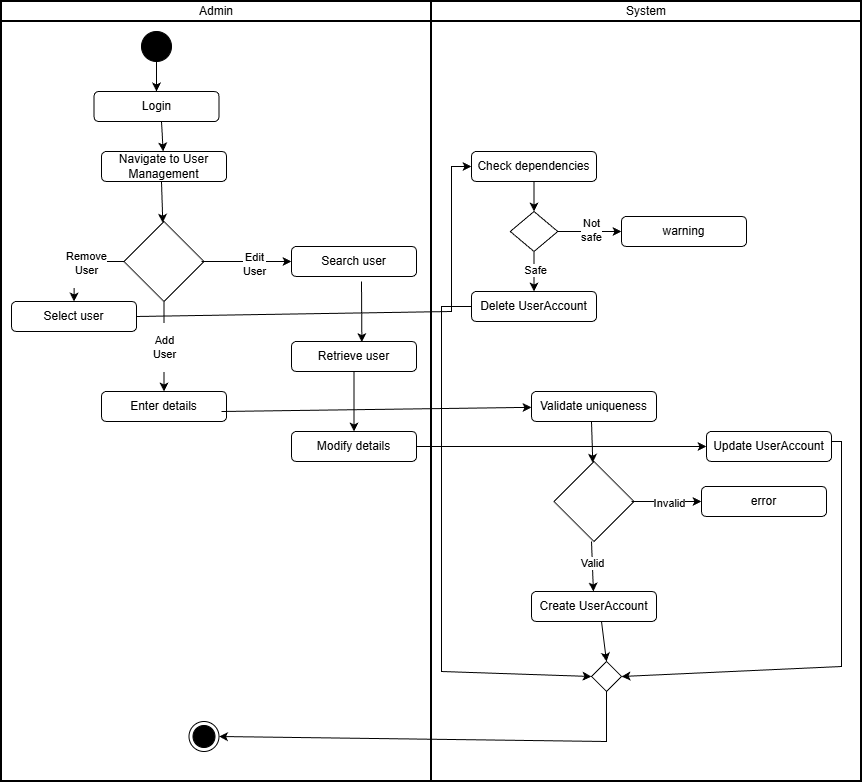

The diagram above was exported from draw.io. Its source (the exported page's mxGraphModel, read from the mxfile embedded in the PNG):
<mxGraphModel dx="1042" dy="542" grid="1" gridSize="10" guides="1" tooltips="1" connect="1" arrows="1" fold="1" page="1" pageScale="1" pageWidth="850" pageHeight="1100" math="0" shadow="0">
  <root>
    <mxCell id="0" />
    <mxCell id="1" parent="0" />
    <mxCell id="w6eBFjdcYCsOihNYzSMl-2" parent="1" style="swimlane;html=1;startSize=20;fontStyle=0;collapsible=0;horizontal=1;swimlaneLine=1;strokeWidth=2;swimlaneFillColor=#ffffff;whiteSpace=wrap;" value="System" vertex="1">
      <mxGeometry height="780" width="430" x="450" y="10" as="geometry" />
    </mxCell>
    <mxCell id="w6eBFjdcYCsOihNYzSMl-39" parent="w6eBFjdcYCsOihNYzSMl-2" style="rounded=1;whiteSpace=wrap;html=1;" value="&lt;p dir=&quot;auto&quot; style=&quot;white-space-collapse: preserve;&quot;&gt;Validate uniqueness&lt;/p&gt;" vertex="1">
      <mxGeometry height="30" width="125" x="100" y="390" as="geometry" />
    </mxCell>
    <mxCell id="w6eBFjdcYCsOihNYzSMl-44" parent="w6eBFjdcYCsOihNYzSMl-2" style="rhombus;whiteSpace=wrap;html=1;" value="" vertex="1">
      <mxGeometry height="80" width="80" x="122.5" y="460" as="geometry" />
    </mxCell>
    <mxCell id="w6eBFjdcYCsOihNYzSMl-48" edge="1" parent="w6eBFjdcYCsOihNYzSMl-2" style="endArrow=classic;html=1;rounded=0;" target="w6eBFjdcYCsOihNYzSMl-44" value="">
      <mxGeometry height="50" relative="1" width="50" as="geometry">
        <mxPoint x="160" y="420" as="sourcePoint" />
        <mxPoint x="210" y="370" as="targetPoint" />
      </mxGeometry>
    </mxCell>
    <mxCell id="w6eBFjdcYCsOihNYzSMl-53" parent="w6eBFjdcYCsOihNYzSMl-2" style="rounded=1;whiteSpace=wrap;html=1;" value="&lt;p dir=&quot;auto&quot; style=&quot;white-space-collapse: preserve;&quot;&gt;error&lt;/p&gt;" vertex="1">
      <mxGeometry height="30" width="125" x="270" y="485" as="geometry" />
    </mxCell>
    <mxCell id="w6eBFjdcYCsOihNYzSMl-54" edge="1" parent="w6eBFjdcYCsOihNYzSMl-2" style="endArrow=classic;html=1;rounded=0;entryX=0;entryY=0.5;entryDx=0;entryDy=0;" target="w6eBFjdcYCsOihNYzSMl-53" value="">
      <mxGeometry height="50" relative="1" width="50" as="geometry">
        <mxPoint x="200" y="500" as="sourcePoint" />
        <mxPoint x="250" y="450" as="targetPoint" />
      </mxGeometry>
    </mxCell>
    <mxCell id="w6eBFjdcYCsOihNYzSMl-55" connectable="0" parent="w6eBFjdcYCsOihNYzSMl-54" style="edgeLabel;html=1;align=center;verticalAlign=middle;resizable=0;points=[];" value="&lt;p dir=&quot;auto&quot; style=&quot;white-space: pre-wrap;&quot;&gt;Invalid&lt;/p&gt;" vertex="1">
      <mxGeometry relative="1" x="0.056" y="-1" as="geometry">
        <mxPoint as="offset" />
      </mxGeometry>
    </mxCell>
    <mxCell id="w6eBFjdcYCsOihNYzSMl-56" parent="w6eBFjdcYCsOihNYzSMl-2" style="rounded=1;whiteSpace=wrap;html=1;" value="&lt;p dir=&quot;auto&quot; style=&quot;white-space-collapse: preserve;&quot;&gt;Create UserAccount&lt;/p&gt;" vertex="1">
      <mxGeometry height="30" width="125" x="100" y="590" as="geometry" />
    </mxCell>
    <mxCell id="w6eBFjdcYCsOihNYzSMl-57" edge="1" parent="w6eBFjdcYCsOihNYzSMl-2" style="endArrow=classic;html=1;rounded=0;" target="w6eBFjdcYCsOihNYzSMl-56" value="">
      <mxGeometry height="50" relative="1" width="50" as="geometry">
        <mxPoint x="160" y="540" as="sourcePoint" />
        <mxPoint x="210" y="490" as="targetPoint" />
      </mxGeometry>
    </mxCell>
    <mxCell id="w6eBFjdcYCsOihNYzSMl-58" connectable="0" parent="w6eBFjdcYCsOihNYzSMl-57" style="edgeLabel;html=1;align=center;verticalAlign=middle;resizable=0;points=[];" value="Valid" vertex="1">
      <mxGeometry relative="1" x="-0.1195" as="geometry">
        <mxPoint as="offset" />
      </mxGeometry>
    </mxCell>
    <mxCell id="w6eBFjdcYCsOihNYzSMl-70" edge="1" parent="w6eBFjdcYCsOihNYzSMl-2" style="endArrow=classic;html=1;rounded=0;entryX=0.5;entryY=0;entryDx=0;entryDy=0;" target="w6eBFjdcYCsOihNYzSMl-148" value="">
      <mxGeometry height="50" relative="1" width="50" as="geometry">
        <mxPoint x="170" y="620" as="sourcePoint" />
        <mxPoint x="170.375" y="649.4000000000001" as="targetPoint" />
      </mxGeometry>
    </mxCell>
    <mxCell id="w6eBFjdcYCsOihNYzSMl-112" parent="w6eBFjdcYCsOihNYzSMl-2" style="rounded=1;whiteSpace=wrap;html=1;" value="&lt;p dir=&quot;auto&quot; style=&quot;white-space-collapse: preserve;&quot;&gt;Update UserAccount&lt;/p&gt;" vertex="1">
      <mxGeometry height="30" width="125" x="275" y="430" as="geometry" />
    </mxCell>
    <mxCell id="w6eBFjdcYCsOihNYzSMl-114" edge="1" parent="w6eBFjdcYCsOihNYzSMl-2" style="endArrow=classic;html=1;rounded=0;entryX=1;entryY=0.5;entryDx=0;entryDy=0;" target="w6eBFjdcYCsOihNYzSMl-148" value="">
      <mxGeometry height="50" relative="1" width="50" as="geometry">
        <Array as="points">
          <mxPoint x="410" y="440" />
          <mxPoint x="410" y="665" />
        </Array>
        <mxPoint x="400" y="440" as="sourcePoint" />
        <mxPoint x="225" y="665" as="targetPoint" />
      </mxGeometry>
    </mxCell>
    <mxCell id="w6eBFjdcYCsOihNYzSMl-119" parent="w6eBFjdcYCsOihNYzSMl-2" style="rounded=1;whiteSpace=wrap;html=1;" value="&lt;p dir=&quot;auto&quot; style=&quot;white-space-collapse: preserve;&quot;&gt;Check dependencies&lt;/p&gt;" vertex="1">
      <mxGeometry height="30" width="125" x="40" y="150" as="geometry" />
    </mxCell>
    <mxCell id="w6eBFjdcYCsOihNYzSMl-121" parent="w6eBFjdcYCsOihNYzSMl-2" style="rhombus;whiteSpace=wrap;html=1;" value="" vertex="1">
      <mxGeometry height="40" width="47.5" x="78.75" y="210" as="geometry" />
    </mxCell>
    <mxCell id="w6eBFjdcYCsOihNYzSMl-122" edge="1" parent="w6eBFjdcYCsOihNYzSMl-2" source="w6eBFjdcYCsOihNYzSMl-119" style="endArrow=classic;html=1;rounded=0;exitX=0.5;exitY=1;exitDx=0;exitDy=0;entryX=0.5;entryY=0;entryDx=0;entryDy=0;" target="w6eBFjdcYCsOihNYzSMl-121" value="">
      <mxGeometry height="50" relative="1" width="50" as="geometry">
        <mxPoint x="80" y="310" as="sourcePoint" />
        <mxPoint x="130" y="260" as="targetPoint" />
      </mxGeometry>
    </mxCell>
    <mxCell id="w6eBFjdcYCsOihNYzSMl-140" parent="w6eBFjdcYCsOihNYzSMl-2" style="rounded=1;whiteSpace=wrap;html=1;" value="&lt;p dir=&quot;auto&quot; style=&quot;white-space-collapse: preserve;&quot;&gt;warning&lt;/p&gt;" vertex="1">
      <mxGeometry height="30" width="125" x="190" y="215" as="geometry" />
    </mxCell>
    <mxCell id="w6eBFjdcYCsOihNYzSMl-141" edge="1" parent="w6eBFjdcYCsOihNYzSMl-2" source="w6eBFjdcYCsOihNYzSMl-121" style="endArrow=classic;html=1;rounded=0;exitX=1;exitY=0.5;exitDx=0;exitDy=0;entryX=0;entryY=0.5;entryDx=0;entryDy=0;" target="w6eBFjdcYCsOihNYzSMl-140" value="">
      <mxGeometry height="50" relative="1" width="50" as="geometry">
        <mxPoint x="80" y="330" as="sourcePoint" />
        <mxPoint x="130" y="280" as="targetPoint" />
      </mxGeometry>
    </mxCell>
    <mxCell id="w6eBFjdcYCsOihNYzSMl-142" connectable="0" parent="w6eBFjdcYCsOihNYzSMl-141" style="edgeLabel;html=1;align=center;verticalAlign=middle;resizable=0;points=[];" value="&lt;p dir=&quot;auto&quot; style=&quot;white-space: pre-wrap;&quot;&gt;Not safe&lt;/p&gt;" vertex="1">
      <mxGeometry relative="1" x="0.0337" y="2" as="geometry">
        <mxPoint as="offset" />
      </mxGeometry>
    </mxCell>
    <mxCell id="w6eBFjdcYCsOihNYzSMl-143" parent="w6eBFjdcYCsOihNYzSMl-2" style="rounded=1;whiteSpace=wrap;html=1;" value="&lt;p dir=&quot;auto&quot; style=&quot;white-space-collapse: preserve;&quot;&gt;Delete UserAccount&lt;/p&gt;" vertex="1">
      <mxGeometry height="30" width="125" x="40" y="290" as="geometry" />
    </mxCell>
    <mxCell id="w6eBFjdcYCsOihNYzSMl-144" edge="1" parent="w6eBFjdcYCsOihNYzSMl-2" source="w6eBFjdcYCsOihNYzSMl-121" style="endArrow=classic;html=1;rounded=0;exitX=0.5;exitY=1;exitDx=0;exitDy=0;entryX=0.5;entryY=0;entryDx=0;entryDy=0;" target="w6eBFjdcYCsOihNYzSMl-143" value="">
      <mxGeometry height="50" relative="1" width="50" as="geometry">
        <mxPoint x="100" y="260" as="sourcePoint" />
        <mxPoint x="150" y="210" as="targetPoint" />
      </mxGeometry>
    </mxCell>
    <mxCell id="w6eBFjdcYCsOihNYzSMl-145" connectable="0" parent="w6eBFjdcYCsOihNYzSMl-144" style="edgeLabel;html=1;align=center;verticalAlign=middle;resizable=0;points=[];" value="Safe" vertex="1">
      <mxGeometry relative="1" x="-0.08" y="1" as="geometry">
        <mxPoint as="offset" />
      </mxGeometry>
    </mxCell>
    <mxCell id="w6eBFjdcYCsOihNYzSMl-146" edge="1" parent="w6eBFjdcYCsOihNYzSMl-2" source="w6eBFjdcYCsOihNYzSMl-143" style="endArrow=classic;html=1;rounded=0;exitX=0;exitY=0.5;exitDx=0;exitDy=0;entryX=0;entryY=0.5;entryDx=0;entryDy=0;" target="w6eBFjdcYCsOihNYzSMl-148" value="">
      <mxGeometry height="50" relative="1" width="50" as="geometry">
        <Array as="points">
          <mxPoint x="10" y="305" />
          <mxPoint x="10" y="670" />
        </Array>
        <mxPoint x="100" y="320" as="sourcePoint" />
        <mxPoint x="100" y="667.049180327869" as="targetPoint" />
      </mxGeometry>
    </mxCell>
    <mxCell id="w6eBFjdcYCsOihNYzSMl-148" parent="w6eBFjdcYCsOihNYzSMl-2" style="rhombus;" value="" vertex="1">
      <mxGeometry height="30" width="30" x="160" y="660" as="geometry" />
    </mxCell>
    <mxCell id="w6eBFjdcYCsOihNYzSMl-1" parent="1" style="swimlane;html=1;startSize=20;fontStyle=0;collapsible=0;horizontal=1;swimlaneLine=1;strokeWidth=2;swimlaneFillColor=#ffffff;whiteSpace=wrap;" value="Admin" vertex="1">
      <mxGeometry height="780" width="430" x="20" y="10" as="geometry" />
    </mxCell>
    <mxCell id="w6eBFjdcYCsOihNYzSMl-3" parent="w6eBFjdcYCsOihNYzSMl-1" style="ellipse;fillColor=strokeColor;html=1;" value="" vertex="1">
      <mxGeometry height="30" width="30" x="140" y="30" as="geometry" />
    </mxCell>
    <mxCell id="w6eBFjdcYCsOihNYzSMl-4" parent="w6eBFjdcYCsOihNYzSMl-1" style="rounded=1;whiteSpace=wrap;html=1;" value="&lt;p dir=&quot;auto&quot; style=&quot;white-space-collapse: preserve;&quot;&gt;Login&lt;/p&gt;" vertex="1">
      <mxGeometry height="30" width="125" x="92.5" y="90" as="geometry" />
    </mxCell>
    <mxCell id="w6eBFjdcYCsOihNYzSMl-6" edge="1" parent="w6eBFjdcYCsOihNYzSMl-1" source="w6eBFjdcYCsOihNYzSMl-3" style="endArrow=classic;html=1;rounded=0;exitX=0.5;exitY=1;exitDx=0;exitDy=0;entryX=0.5;entryY=0;entryDx=0;entryDy=0;" target="w6eBFjdcYCsOihNYzSMl-4" value="">
      <mxGeometry height="50" relative="1" width="50" as="geometry">
        <mxPoint x="150" y="60" as="sourcePoint" />
        <mxPoint x="200" y="10" as="targetPoint" />
      </mxGeometry>
    </mxCell>
    <mxCell id="w6eBFjdcYCsOihNYzSMl-11" parent="w6eBFjdcYCsOihNYzSMl-1" style="rounded=1;whiteSpace=wrap;html=1;" value="&lt;p dir=&quot;auto&quot; style=&quot;white-space-collapse: preserve;&quot;&gt;Navigate to User Management&lt;/p&gt;" vertex="1">
      <mxGeometry height="30" width="125" x="100" y="150" as="geometry" />
    </mxCell>
    <mxCell id="w6eBFjdcYCsOihNYzSMl-12" edge="1" parent="w6eBFjdcYCsOihNYzSMl-1" style="endArrow=classic;html=1;rounded=0;" target="w6eBFjdcYCsOihNYzSMl-11" value="">
      <mxGeometry height="50" relative="1" width="50" as="geometry">
        <mxPoint x="160" y="120" as="sourcePoint" />
        <mxPoint x="210" y="70" as="targetPoint" />
      </mxGeometry>
    </mxCell>
    <mxCell id="w6eBFjdcYCsOihNYzSMl-13" parent="w6eBFjdcYCsOihNYzSMl-1" style="rhombus;whiteSpace=wrap;html=1;" value="" vertex="1">
      <mxGeometry height="80" width="80" x="122.5" y="220" as="geometry" />
    </mxCell>
    <mxCell id="w6eBFjdcYCsOihNYzSMl-14" edge="1" parent="w6eBFjdcYCsOihNYzSMl-1" style="endArrow=classic;html=1;rounded=0;" target="w6eBFjdcYCsOihNYzSMl-13" value="">
      <mxGeometry height="50" relative="1" width="50" as="geometry">
        <mxPoint x="160" y="180" as="sourcePoint" />
        <mxPoint x="210" y="130" as="targetPoint" />
      </mxGeometry>
    </mxCell>
    <mxCell id="w6eBFjdcYCsOihNYzSMl-23" parent="w6eBFjdcYCsOihNYzSMl-1" style="rounded=1;whiteSpace=wrap;html=1;" value="&lt;p dir=&quot;auto&quot; style=&quot;white-space-collapse: preserve;&quot;&gt;Enter details&lt;/p&gt;" vertex="1">
      <mxGeometry height="30" width="125" x="100" y="390" as="geometry" />
    </mxCell>
    <mxCell id="w6eBFjdcYCsOihNYzSMl-26" edge="1" parent="w6eBFjdcYCsOihNYzSMl-1" source="w6eBFjdcYCsOihNYzSMl-13" style="endArrow=classic;html=1;rounded=0;exitX=0.5;exitY=1;exitDx=0;exitDy=0;entryX=0.5;entryY=0;entryDx=0;entryDy=0;" target="w6eBFjdcYCsOihNYzSMl-23" value="">
      <mxGeometry height="50" relative="1" width="50" as="geometry">
        <mxPoint x="120" y="380" as="sourcePoint" />
        <mxPoint x="170" y="330" as="targetPoint" />
      </mxGeometry>
    </mxCell>
    <mxCell id="w6eBFjdcYCsOihNYzSMl-27" connectable="0" parent="w6eBFjdcYCsOihNYzSMl-26" style="edgeLabel;html=1;align=center;verticalAlign=middle;resizable=0;points=[];" value="&lt;p dir=&quot;auto&quot; style=&quot;white-space: pre-wrap;&quot;&gt;Add User&lt;/p&gt;" vertex="1">
      <mxGeometry relative="1" as="geometry">
        <mxPoint as="offset" />
      </mxGeometry>
    </mxCell>
    <mxCell id="w6eBFjdcYCsOihNYzSMl-43" edge="1" parent="w6eBFjdcYCsOihNYzSMl-1" style="endArrow=classic;html=1;rounded=0;" target="w6eBFjdcYCsOihNYzSMl-39" value="">
      <mxGeometry height="50" relative="1" width="50" as="geometry">
        <mxPoint x="220" y="410" as="sourcePoint" />
        <mxPoint x="410" y="410" as="targetPoint" />
      </mxGeometry>
    </mxCell>
    <mxCell id="w6eBFjdcYCsOihNYzSMl-71" parent="w6eBFjdcYCsOihNYzSMl-1" style="rounded=1;whiteSpace=wrap;html=1;" value="&lt;p dir=&quot;auto&quot; style=&quot;white-space-collapse: preserve;&quot;&gt;Search user&lt;/p&gt;" vertex="1">
      <mxGeometry height="30" width="125" x="290" y="245" as="geometry" />
    </mxCell>
    <mxCell id="w6eBFjdcYCsOihNYzSMl-72" edge="1" parent="w6eBFjdcYCsOihNYzSMl-1" style="endArrow=classic;html=1;rounded=0;" target="w6eBFjdcYCsOihNYzSMl-71" value="">
      <mxGeometry height="50" relative="1" width="50" as="geometry">
        <mxPoint x="200" y="260" as="sourcePoint" />
        <mxPoint x="250" y="210" as="targetPoint" />
      </mxGeometry>
    </mxCell>
    <mxCell id="w6eBFjdcYCsOihNYzSMl-73" connectable="0" parent="w6eBFjdcYCsOihNYzSMl-72" style="edgeLabel;html=1;align=center;verticalAlign=middle;resizable=0;points=[];" value="&lt;p dir=&quot;auto&quot; style=&quot;white-space: pre-wrap;&quot;&gt;Edit User&lt;/p&gt;" vertex="1">
      <mxGeometry relative="1" x="0.1486" y="-2" as="geometry">
        <mxPoint as="offset" />
      </mxGeometry>
    </mxCell>
    <mxCell id="w6eBFjdcYCsOihNYzSMl-89" parent="w6eBFjdcYCsOihNYzSMl-1" style="rounded=1;whiteSpace=wrap;html=1;" value="&lt;p dir=&quot;auto&quot; style=&quot;white-space-collapse: preserve;&quot;&gt;Retrieve user&lt;/p&gt;" vertex="1">
      <mxGeometry height="30" width="125" x="290" y="340" as="geometry" />
    </mxCell>
    <mxCell id="w6eBFjdcYCsOihNYzSMl-90" edge="1" parent="w6eBFjdcYCsOihNYzSMl-1" style="endArrow=classic;html=1;rounded=0;entryX=0.563;entryY=0.02;entryDx=0;entryDy=0;entryPerimeter=0;" target="w6eBFjdcYCsOihNYzSMl-89" value="">
      <mxGeometry height="50" relative="1" width="50" as="geometry">
        <mxPoint x="360" y="280" as="sourcePoint" />
        <mxPoint x="470" y="210" as="targetPoint" />
      </mxGeometry>
    </mxCell>
    <mxCell id="w6eBFjdcYCsOihNYzSMl-91" parent="w6eBFjdcYCsOihNYzSMl-1" style="rounded=1;whiteSpace=wrap;html=1;" value="&lt;p dir=&quot;auto&quot; style=&quot;white-space-collapse: preserve;&quot;&gt;Modify details&lt;/p&gt;" vertex="1">
      <mxGeometry height="30" width="125" x="290" y="430" as="geometry" />
    </mxCell>
    <mxCell id="w6eBFjdcYCsOihNYzSMl-92" edge="1" parent="w6eBFjdcYCsOihNYzSMl-1" source="w6eBFjdcYCsOihNYzSMl-89" style="endArrow=classic;html=1;rounded=0;entryX=0.5;entryY=0;entryDx=0;entryDy=0;exitX=0.5;exitY=1;exitDx=0;exitDy=0;" target="w6eBFjdcYCsOihNYzSMl-91" value="">
      <mxGeometry height="50" relative="1" width="50" as="geometry">
        <mxPoint x="420" y="360" as="sourcePoint" />
        <mxPoint x="820" y="230" as="targetPoint" />
      </mxGeometry>
    </mxCell>
    <mxCell id="w6eBFjdcYCsOihNYzSMl-115" parent="w6eBFjdcYCsOihNYzSMl-1" style="rounded=1;whiteSpace=wrap;html=1;" value="&lt;p dir=&quot;auto&quot; style=&quot;white-space-collapse: preserve;&quot;&gt;Select user&lt;/p&gt;" vertex="1">
      <mxGeometry height="30" width="125" x="10" y="300" as="geometry" />
    </mxCell>
    <mxCell id="w6eBFjdcYCsOihNYzSMl-116" edge="1" parent="w6eBFjdcYCsOihNYzSMl-1" source="w6eBFjdcYCsOihNYzSMl-13" style="endArrow=classic;html=1;rounded=0;entryX=0.5;entryY=0;entryDx=0;entryDy=0;exitX=0;exitY=0.5;exitDx=0;exitDy=0;" target="w6eBFjdcYCsOihNYzSMl-115" value="">
      <mxGeometry height="50" relative="1" width="50" as="geometry">
        <Array as="points">
          <mxPoint x="73" y="260" />
        </Array>
        <mxPoint x="120" y="260" as="sourcePoint" />
        <mxPoint x="170" y="210" as="targetPoint" />
      </mxGeometry>
    </mxCell>
    <mxCell id="w6eBFjdcYCsOihNYzSMl-118" connectable="0" parent="w6eBFjdcYCsOihNYzSMl-116" style="edgeLabel;html=1;align=center;verticalAlign=middle;resizable=0;points=[];" value="&lt;p dir=&quot;auto&quot; style=&quot;white-space: pre-wrap;&quot;&gt;Remove User&lt;/p&gt;" vertex="1">
      <mxGeometry relative="1" x="-0.1442" y="1" as="geometry">
        <mxPoint as="offset" />
      </mxGeometry>
    </mxCell>
    <mxCell id="w6eBFjdcYCsOihNYzSMl-149" parent="w6eBFjdcYCsOihNYzSMl-1" style="ellipse;html=1;shape=endState;fillColor=strokeColor;" value="" vertex="1">
      <mxGeometry height="30" width="30" x="187.5" y="720" as="geometry" />
    </mxCell>
    <mxCell id="w6eBFjdcYCsOihNYzSMl-113" edge="1" parent="1" source="w6eBFjdcYCsOihNYzSMl-91" style="endArrow=classic;html=1;rounded=0;exitX=1;exitY=0.5;exitDx=0;exitDy=0;entryX=0;entryY=0.5;entryDx=0;entryDy=0;" target="w6eBFjdcYCsOihNYzSMl-112" value="">
      <mxGeometry height="50" relative="1" width="50" as="geometry">
        <mxPoint x="440" y="460" as="sourcePoint" />
        <mxPoint x="720" y="460" as="targetPoint" />
      </mxGeometry>
    </mxCell>
    <mxCell id="w6eBFjdcYCsOihNYzSMl-120" edge="1" parent="1" source="w6eBFjdcYCsOihNYzSMl-115" style="endArrow=classic;html=1;rounded=0;entryX=0;entryY=0.5;entryDx=0;entryDy=0;exitX=1;exitY=0.5;exitDx=0;exitDy=0;" target="w6eBFjdcYCsOihNYzSMl-119" value="">
      <mxGeometry height="50" relative="1" width="50" as="geometry">
        <Array as="points">
          <mxPoint x="470" y="320" />
          <mxPoint x="470" y="175" />
        </Array>
        <mxPoint x="150" y="330" as="sourcePoint" />
        <mxPoint x="200" y="280" as="targetPoint" />
      </mxGeometry>
    </mxCell>
    <mxCell id="w6eBFjdcYCsOihNYzSMl-150" edge="1" parent="1" source="w6eBFjdcYCsOihNYzSMl-148" style="endArrow=classic;html=1;rounded=0;exitX=0.5;exitY=1;exitDx=0;exitDy=0;entryX=1;entryY=0.5;entryDx=0;entryDy=0;" target="w6eBFjdcYCsOihNYzSMl-149" value="">
      <mxGeometry height="50" relative="1" width="50" as="geometry">
        <Array as="points">
          <mxPoint x="625" y="750" />
        </Array>
        <mxPoint x="620" y="700" as="sourcePoint" />
        <mxPoint x="240" y="746" as="targetPoint" />
      </mxGeometry>
    </mxCell>
  </root>
</mxGraphModel>